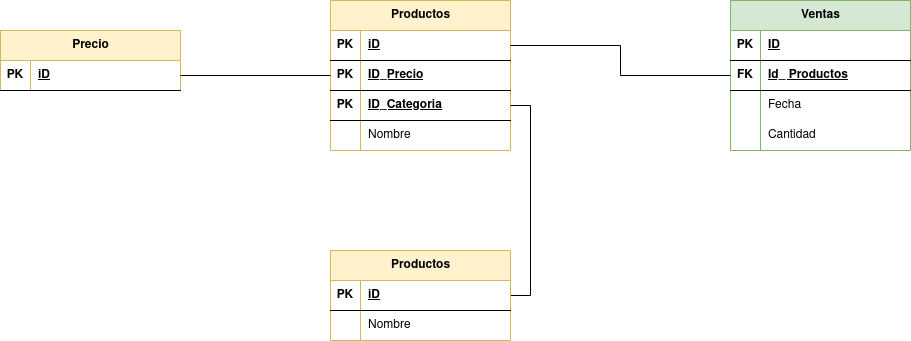

The diagram above was exported from draw.io. Its source (the exported page's mxGraphModel, read from the mxfile embedded in the PNG):
<mxGraphModel dx="2462" dy="860" grid="1" gridSize="10" guides="1" tooltips="1" connect="1" arrows="1" fold="1" page="1" pageScale="1" pageWidth="827" pageHeight="1169" math="0" shadow="0">
  <root>
    <mxCell id="0" />
    <mxCell id="1" parent="0" />
    <mxCell id="N6CrD7kLnzAQRHvmC_3R-28" value="Productos" style="shape=table;startSize=30;container=1;collapsible=1;childLayout=tableLayout;fixedRows=1;rowLines=0;fontStyle=1;align=center;resizeLast=1;html=1;fillColor=#fff2cc;strokeColor=#d6b656;" vertex="1" parent="1">
      <mxGeometry x="40" y="550" width="180" height="150" as="geometry" />
    </mxCell>
    <mxCell id="N6CrD7kLnzAQRHvmC_3R-29" value="" style="shape=tableRow;horizontal=0;startSize=0;swimlaneHead=0;swimlaneBody=0;fillColor=none;collapsible=0;dropTarget=0;points=[[0,0.5],[1,0.5]];portConstraint=eastwest;top=0;left=0;right=0;bottom=1;" vertex="1" parent="N6CrD7kLnzAQRHvmC_3R-28">
      <mxGeometry y="30" width="180" height="30" as="geometry" />
    </mxCell>
    <mxCell id="N6CrD7kLnzAQRHvmC_3R-30" value="PK" style="shape=partialRectangle;connectable=0;fillColor=none;top=0;left=0;bottom=0;right=0;fontStyle=1;overflow=hidden;whiteSpace=wrap;html=1;" vertex="1" parent="N6CrD7kLnzAQRHvmC_3R-29">
      <mxGeometry width="30" height="30" as="geometry">
        <mxRectangle width="30" height="30" as="alternateBounds" />
      </mxGeometry>
    </mxCell>
    <mxCell id="N6CrD7kLnzAQRHvmC_3R-31" value="iD" style="shape=partialRectangle;connectable=0;fillColor=none;top=0;left=0;bottom=0;right=0;align=left;spacingLeft=6;fontStyle=5;overflow=hidden;whiteSpace=wrap;html=1;" vertex="1" parent="N6CrD7kLnzAQRHvmC_3R-29">
      <mxGeometry x="30" width="150" height="30" as="geometry">
        <mxRectangle width="150" height="30" as="alternateBounds" />
      </mxGeometry>
    </mxCell>
    <mxCell id="N6CrD7kLnzAQRHvmC_3R-73" value="" style="shape=tableRow;horizontal=0;startSize=0;swimlaneHead=0;swimlaneBody=0;fillColor=none;collapsible=0;dropTarget=0;points=[[0,0.5],[1,0.5]];portConstraint=eastwest;top=0;left=0;right=0;bottom=1;" vertex="1" parent="N6CrD7kLnzAQRHvmC_3R-28">
      <mxGeometry y="60" width="180" height="30" as="geometry" />
    </mxCell>
    <mxCell id="N6CrD7kLnzAQRHvmC_3R-74" value="PK" style="shape=partialRectangle;connectable=0;fillColor=none;top=0;left=0;bottom=0;right=0;fontStyle=1;overflow=hidden;whiteSpace=wrap;html=1;" vertex="1" parent="N6CrD7kLnzAQRHvmC_3R-73">
      <mxGeometry width="30" height="30" as="geometry">
        <mxRectangle width="30" height="30" as="alternateBounds" />
      </mxGeometry>
    </mxCell>
    <mxCell id="N6CrD7kLnzAQRHvmC_3R-75" value="&lt;div&gt;ID_Precio&lt;/div&gt;" style="shape=partialRectangle;connectable=0;fillColor=none;top=0;left=0;bottom=0;right=0;align=left;spacingLeft=6;fontStyle=5;overflow=hidden;whiteSpace=wrap;html=1;" vertex="1" parent="N6CrD7kLnzAQRHvmC_3R-73">
      <mxGeometry x="30" width="150" height="30" as="geometry">
        <mxRectangle width="150" height="30" as="alternateBounds" />
      </mxGeometry>
    </mxCell>
    <mxCell id="N6CrD7kLnzAQRHvmC_3R-76" value="" style="shape=tableRow;horizontal=0;startSize=0;swimlaneHead=0;swimlaneBody=0;fillColor=none;collapsible=0;dropTarget=0;points=[[0,0.5],[1,0.5]];portConstraint=eastwest;top=0;left=0;right=0;bottom=1;" vertex="1" parent="N6CrD7kLnzAQRHvmC_3R-28">
      <mxGeometry y="90" width="180" height="30" as="geometry" />
    </mxCell>
    <mxCell id="N6CrD7kLnzAQRHvmC_3R-77" value="PK" style="shape=partialRectangle;connectable=0;fillColor=none;top=0;left=0;bottom=0;right=0;fontStyle=1;overflow=hidden;whiteSpace=wrap;html=1;" vertex="1" parent="N6CrD7kLnzAQRHvmC_3R-76">
      <mxGeometry width="30" height="30" as="geometry">
        <mxRectangle width="30" height="30" as="alternateBounds" />
      </mxGeometry>
    </mxCell>
    <mxCell id="N6CrD7kLnzAQRHvmC_3R-78" value="ID_Categoria" style="shape=partialRectangle;connectable=0;fillColor=none;top=0;left=0;bottom=0;right=0;align=left;spacingLeft=6;fontStyle=5;overflow=hidden;whiteSpace=wrap;html=1;" vertex="1" parent="N6CrD7kLnzAQRHvmC_3R-76">
      <mxGeometry x="30" width="150" height="30" as="geometry">
        <mxRectangle width="150" height="30" as="alternateBounds" />
      </mxGeometry>
    </mxCell>
    <mxCell id="N6CrD7kLnzAQRHvmC_3R-38" value="" style="shape=tableRow;horizontal=0;startSize=0;swimlaneHead=0;swimlaneBody=0;fillColor=none;collapsible=0;dropTarget=0;points=[[0,0.5],[1,0.5]];portConstraint=eastwest;top=0;left=0;right=0;bottom=0;" vertex="1" parent="N6CrD7kLnzAQRHvmC_3R-28">
      <mxGeometry y="120" width="180" height="30" as="geometry" />
    </mxCell>
    <mxCell id="N6CrD7kLnzAQRHvmC_3R-39" value="" style="shape=partialRectangle;connectable=0;fillColor=none;top=0;left=0;bottom=0;right=0;editable=1;overflow=hidden;whiteSpace=wrap;html=1;" vertex="1" parent="N6CrD7kLnzAQRHvmC_3R-38">
      <mxGeometry width="30" height="30" as="geometry">
        <mxRectangle width="30" height="30" as="alternateBounds" />
      </mxGeometry>
    </mxCell>
    <mxCell id="N6CrD7kLnzAQRHvmC_3R-40" value="Nombre" style="shape=partialRectangle;connectable=0;fillColor=none;top=0;left=0;bottom=0;right=0;align=left;spacingLeft=6;overflow=hidden;whiteSpace=wrap;html=1;" vertex="1" parent="N6CrD7kLnzAQRHvmC_3R-38">
      <mxGeometry x="30" width="150" height="30" as="geometry">
        <mxRectangle width="150" height="30" as="alternateBounds" />
      </mxGeometry>
    </mxCell>
    <mxCell id="N6CrD7kLnzAQRHvmC_3R-41" value="Ventas" style="shape=table;startSize=30;container=1;collapsible=1;childLayout=tableLayout;fixedRows=1;rowLines=0;fontStyle=1;align=center;resizeLast=1;html=1;fillColor=#d5e8d4;strokeColor=#82b366;" vertex="1" parent="1">
      <mxGeometry x="440" y="550" width="180" height="150" as="geometry" />
    </mxCell>
    <mxCell id="N6CrD7kLnzAQRHvmC_3R-42" value="" style="shape=tableRow;horizontal=0;startSize=0;swimlaneHead=0;swimlaneBody=0;fillColor=none;collapsible=0;dropTarget=0;points=[[0,0.5],[1,0.5]];portConstraint=eastwest;top=0;left=0;right=0;bottom=1;" vertex="1" parent="N6CrD7kLnzAQRHvmC_3R-41">
      <mxGeometry y="30" width="180" height="30" as="geometry" />
    </mxCell>
    <mxCell id="N6CrD7kLnzAQRHvmC_3R-43" value="PK" style="shape=partialRectangle;connectable=0;fillColor=none;top=0;left=0;bottom=0;right=0;fontStyle=1;overflow=hidden;whiteSpace=wrap;html=1;" vertex="1" parent="N6CrD7kLnzAQRHvmC_3R-42">
      <mxGeometry width="30" height="30" as="geometry">
        <mxRectangle width="30" height="30" as="alternateBounds" />
      </mxGeometry>
    </mxCell>
    <mxCell id="N6CrD7kLnzAQRHvmC_3R-44" value="ID" style="shape=partialRectangle;connectable=0;fillColor=none;top=0;left=0;bottom=0;right=0;align=left;spacingLeft=6;fontStyle=5;overflow=hidden;whiteSpace=wrap;html=1;" vertex="1" parent="N6CrD7kLnzAQRHvmC_3R-42">
      <mxGeometry x="30" width="150" height="30" as="geometry">
        <mxRectangle width="150" height="30" as="alternateBounds" />
      </mxGeometry>
    </mxCell>
    <mxCell id="N6CrD7kLnzAQRHvmC_3R-54" value="" style="shape=tableRow;horizontal=0;startSize=0;swimlaneHead=0;swimlaneBody=0;fillColor=none;collapsible=0;dropTarget=0;points=[[0,0.5],[1,0.5]];portConstraint=eastwest;top=0;left=0;right=0;bottom=1;" vertex="1" parent="N6CrD7kLnzAQRHvmC_3R-41">
      <mxGeometry y="60" width="180" height="30" as="geometry" />
    </mxCell>
    <mxCell id="N6CrD7kLnzAQRHvmC_3R-55" value="FK" style="shape=partialRectangle;connectable=0;fillColor=none;top=0;left=0;bottom=0;right=0;fontStyle=1;overflow=hidden;whiteSpace=wrap;html=1;" vertex="1" parent="N6CrD7kLnzAQRHvmC_3R-54">
      <mxGeometry width="30" height="30" as="geometry">
        <mxRectangle width="30" height="30" as="alternateBounds" />
      </mxGeometry>
    </mxCell>
    <mxCell id="N6CrD7kLnzAQRHvmC_3R-56" value="Id_ Productos" style="shape=partialRectangle;connectable=0;fillColor=none;top=0;left=0;bottom=0;right=0;align=left;spacingLeft=6;fontStyle=5;overflow=hidden;whiteSpace=wrap;html=1;" vertex="1" parent="N6CrD7kLnzAQRHvmC_3R-54">
      <mxGeometry x="30" width="150" height="30" as="geometry">
        <mxRectangle width="150" height="30" as="alternateBounds" />
      </mxGeometry>
    </mxCell>
    <mxCell id="N6CrD7kLnzAQRHvmC_3R-45" value="" style="shape=tableRow;horizontal=0;startSize=0;swimlaneHead=0;swimlaneBody=0;fillColor=none;collapsible=0;dropTarget=0;points=[[0,0.5],[1,0.5]];portConstraint=eastwest;top=0;left=0;right=0;bottom=0;" vertex="1" parent="N6CrD7kLnzAQRHvmC_3R-41">
      <mxGeometry y="90" width="180" height="30" as="geometry" />
    </mxCell>
    <mxCell id="N6CrD7kLnzAQRHvmC_3R-46" value="" style="shape=partialRectangle;connectable=0;fillColor=none;top=0;left=0;bottom=0;right=0;editable=1;overflow=hidden;whiteSpace=wrap;html=1;" vertex="1" parent="N6CrD7kLnzAQRHvmC_3R-45">
      <mxGeometry width="30" height="30" as="geometry">
        <mxRectangle width="30" height="30" as="alternateBounds" />
      </mxGeometry>
    </mxCell>
    <mxCell id="N6CrD7kLnzAQRHvmC_3R-47" value="Fecha" style="shape=partialRectangle;connectable=0;fillColor=none;top=0;left=0;bottom=0;right=0;align=left;spacingLeft=6;overflow=hidden;whiteSpace=wrap;html=1;" vertex="1" parent="N6CrD7kLnzAQRHvmC_3R-45">
      <mxGeometry x="30" width="150" height="30" as="geometry">
        <mxRectangle width="150" height="30" as="alternateBounds" />
      </mxGeometry>
    </mxCell>
    <mxCell id="N6CrD7kLnzAQRHvmC_3R-48" value="" style="shape=tableRow;horizontal=0;startSize=0;swimlaneHead=0;swimlaneBody=0;fillColor=none;collapsible=0;dropTarget=0;points=[[0,0.5],[1,0.5]];portConstraint=eastwest;top=0;left=0;right=0;bottom=0;" vertex="1" parent="N6CrD7kLnzAQRHvmC_3R-41">
      <mxGeometry y="120" width="180" height="30" as="geometry" />
    </mxCell>
    <mxCell id="N6CrD7kLnzAQRHvmC_3R-49" value="" style="shape=partialRectangle;connectable=0;fillColor=none;top=0;left=0;bottom=0;right=0;editable=1;overflow=hidden;whiteSpace=wrap;html=1;" vertex="1" parent="N6CrD7kLnzAQRHvmC_3R-48">
      <mxGeometry width="30" height="30" as="geometry">
        <mxRectangle width="30" height="30" as="alternateBounds" />
      </mxGeometry>
    </mxCell>
    <mxCell id="N6CrD7kLnzAQRHvmC_3R-50" value="Cantidad" style="shape=partialRectangle;connectable=0;fillColor=none;top=0;left=0;bottom=0;right=0;align=left;spacingLeft=6;overflow=hidden;whiteSpace=wrap;html=1;" vertex="1" parent="N6CrD7kLnzAQRHvmC_3R-48">
      <mxGeometry x="30" width="150" height="30" as="geometry">
        <mxRectangle width="150" height="30" as="alternateBounds" />
      </mxGeometry>
    </mxCell>
    <mxCell id="N6CrD7kLnzAQRHvmC_3R-66" value="Precio" style="shape=table;startSize=30;container=1;collapsible=1;childLayout=tableLayout;fixedRows=1;rowLines=0;fontStyle=1;align=center;resizeLast=1;html=1;fillColor=#fff2cc;strokeColor=#d6b656;" vertex="1" parent="1">
      <mxGeometry x="-290" y="580" width="180" height="60" as="geometry" />
    </mxCell>
    <mxCell id="N6CrD7kLnzAQRHvmC_3R-67" value="" style="shape=tableRow;horizontal=0;startSize=0;swimlaneHead=0;swimlaneBody=0;fillColor=none;collapsible=0;dropTarget=0;points=[[0,0.5],[1,0.5]];portConstraint=eastwest;top=0;left=0;right=0;bottom=1;" vertex="1" parent="N6CrD7kLnzAQRHvmC_3R-66">
      <mxGeometry y="30" width="180" height="30" as="geometry" />
    </mxCell>
    <mxCell id="N6CrD7kLnzAQRHvmC_3R-68" value="PK" style="shape=partialRectangle;connectable=0;fillColor=none;top=0;left=0;bottom=0;right=0;fontStyle=1;overflow=hidden;whiteSpace=wrap;html=1;" vertex="1" parent="N6CrD7kLnzAQRHvmC_3R-67">
      <mxGeometry width="30" height="30" as="geometry">
        <mxRectangle width="30" height="30" as="alternateBounds" />
      </mxGeometry>
    </mxCell>
    <mxCell id="N6CrD7kLnzAQRHvmC_3R-69" value="iD" style="shape=partialRectangle;connectable=0;fillColor=none;top=0;left=0;bottom=0;right=0;align=left;spacingLeft=6;fontStyle=5;overflow=hidden;whiteSpace=wrap;html=1;" vertex="1" parent="N6CrD7kLnzAQRHvmC_3R-67">
      <mxGeometry x="30" width="150" height="30" as="geometry">
        <mxRectangle width="150" height="30" as="alternateBounds" />
      </mxGeometry>
    </mxCell>
    <mxCell id="N6CrD7kLnzAQRHvmC_3R-79" style="edgeStyle=orthogonalEdgeStyle;rounded=0;orthogonalLoop=1;jettySize=auto;html=1;exitX=0;exitY=0.5;exitDx=0;exitDy=0;entryX=1;entryY=0.5;entryDx=0;entryDy=0;endArrow=none;endFill=0;" edge="1" parent="1" source="N6CrD7kLnzAQRHvmC_3R-73" target="N6CrD7kLnzAQRHvmC_3R-67">
      <mxGeometry relative="1" as="geometry" />
    </mxCell>
    <mxCell id="N6CrD7kLnzAQRHvmC_3R-81" style="edgeStyle=orthogonalEdgeStyle;rounded=0;orthogonalLoop=1;jettySize=auto;html=1;exitX=1;exitY=0.5;exitDx=0;exitDy=0;entryX=1;entryY=0.5;entryDx=0;entryDy=0;endArrow=none;endFill=0;" edge="1" parent="1" source="N6CrD7kLnzAQRHvmC_3R-76" target="N6CrD7kLnzAQRHvmC_3R-91">
      <mxGeometry relative="1" as="geometry">
        <mxPoint x="220" y="855" as="targetPoint" />
      </mxGeometry>
    </mxCell>
    <mxCell id="N6CrD7kLnzAQRHvmC_3R-82" style="edgeStyle=orthogonalEdgeStyle;rounded=0;orthogonalLoop=1;jettySize=auto;html=1;exitX=1;exitY=0.5;exitDx=0;exitDy=0;entryX=0;entryY=0.5;entryDx=0;entryDy=0;endArrow=none;endFill=0;" edge="1" parent="1" source="N6CrD7kLnzAQRHvmC_3R-29" target="N6CrD7kLnzAQRHvmC_3R-54">
      <mxGeometry relative="1" as="geometry" />
    </mxCell>
    <mxCell id="N6CrD7kLnzAQRHvmC_3R-90" value="Productos" style="shape=table;startSize=30;container=1;collapsible=1;childLayout=tableLayout;fixedRows=1;rowLines=0;fontStyle=1;align=center;resizeLast=1;html=1;fillColor=#fff2cc;strokeColor=#d6b656;" vertex="1" parent="1">
      <mxGeometry x="40" y="800" width="180" height="90" as="geometry" />
    </mxCell>
    <mxCell id="N6CrD7kLnzAQRHvmC_3R-91" value="" style="shape=tableRow;horizontal=0;startSize=0;swimlaneHead=0;swimlaneBody=0;fillColor=none;collapsible=0;dropTarget=0;points=[[0,0.5],[1,0.5]];portConstraint=eastwest;top=0;left=0;right=0;bottom=1;" vertex="1" parent="N6CrD7kLnzAQRHvmC_3R-90">
      <mxGeometry y="30" width="180" height="30" as="geometry" />
    </mxCell>
    <mxCell id="N6CrD7kLnzAQRHvmC_3R-92" value="PK" style="shape=partialRectangle;connectable=0;fillColor=none;top=0;left=0;bottom=0;right=0;fontStyle=1;overflow=hidden;whiteSpace=wrap;html=1;" vertex="1" parent="N6CrD7kLnzAQRHvmC_3R-91">
      <mxGeometry width="30" height="30" as="geometry">
        <mxRectangle width="30" height="30" as="alternateBounds" />
      </mxGeometry>
    </mxCell>
    <mxCell id="N6CrD7kLnzAQRHvmC_3R-93" value="iD" style="shape=partialRectangle;connectable=0;fillColor=none;top=0;left=0;bottom=0;right=0;align=left;spacingLeft=6;fontStyle=5;overflow=hidden;whiteSpace=wrap;html=1;" vertex="1" parent="N6CrD7kLnzAQRHvmC_3R-91">
      <mxGeometry x="30" width="150" height="30" as="geometry">
        <mxRectangle width="150" height="30" as="alternateBounds" />
      </mxGeometry>
    </mxCell>
    <mxCell id="N6CrD7kLnzAQRHvmC_3R-100" value="" style="shape=tableRow;horizontal=0;startSize=0;swimlaneHead=0;swimlaneBody=0;fillColor=none;collapsible=0;dropTarget=0;points=[[0,0.5],[1,0.5]];portConstraint=eastwest;top=0;left=0;right=0;bottom=0;" vertex="1" parent="N6CrD7kLnzAQRHvmC_3R-90">
      <mxGeometry y="60" width="180" height="30" as="geometry" />
    </mxCell>
    <mxCell id="N6CrD7kLnzAQRHvmC_3R-101" value="" style="shape=partialRectangle;connectable=0;fillColor=none;top=0;left=0;bottom=0;right=0;editable=1;overflow=hidden;whiteSpace=wrap;html=1;" vertex="1" parent="N6CrD7kLnzAQRHvmC_3R-100">
      <mxGeometry width="30" height="30" as="geometry">
        <mxRectangle width="30" height="30" as="alternateBounds" />
      </mxGeometry>
    </mxCell>
    <mxCell id="N6CrD7kLnzAQRHvmC_3R-102" value="Nombre" style="shape=partialRectangle;connectable=0;fillColor=none;top=0;left=0;bottom=0;right=0;align=left;spacingLeft=6;overflow=hidden;whiteSpace=wrap;html=1;" vertex="1" parent="N6CrD7kLnzAQRHvmC_3R-100">
      <mxGeometry x="30" width="150" height="30" as="geometry">
        <mxRectangle width="150" height="30" as="alternateBounds" />
      </mxGeometry>
    </mxCell>
  </root>
</mxGraphModel>